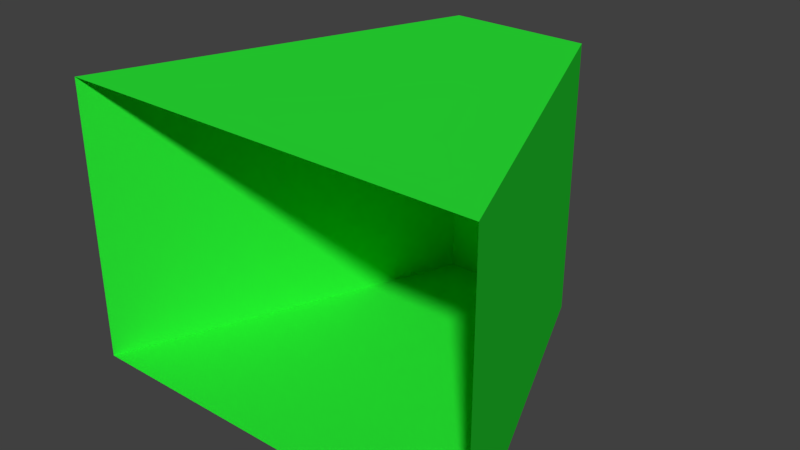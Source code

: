 # Source: BallSpawnerModel.blend  (saved by Blender 2.79.0; exported with 4.5.12 LTS)
import bpy
from mathutils import Matrix  # noqa: F401  (used for matrix-valued properties, if any)

bpy.ops.wm.read_factory_settings(use_empty=True)
scene = bpy.context.scene
scene.name = 'Scene'

# ---- collections
col_collection_1 = bpy.data.collections.new('Collection 1'); scene.collection.children.link(col_collection_1)

# ---- materials (node trees are filled in below, after node groups)
mat_spawnermaterial = bpy.data.materials.new('SpawnerMaterial')
mat_spawnermaterial.alpha_threshold = 0.0
mat_spawnermaterial.use_transparent_shadow = False
mat_spawnermaterial.diffuse_color = (0.0234, 0.8, 0.03713, 1.0)
mat_spawnermaterial.roughness = 0.5
mat_spawnermaterial.specular_intensity = 0.0
mat_spawnermaterial.line_color = (0.0, 0.0, 0.0, 1.0)

# ---- material node trees

# ---- world
world_world = bpy.data.worlds.new('World'); scene.world = world_world
world_world.color = (0.05088, 0.05088, 0.05088)
world_world.use_sun_shadow = False
world_world.sun_shadow_jitter_overblur = 0.0
world_world.cycles.sampling_method = 'MANUAL'
world_world.light_settings.ao_factor = 0.01

# ---- meshes
me_cube = bpy.data.meshes.new('Cube')
me_cube.from_pydata([(-1.5, -1.25, 0.0), (-1.5, -1.25, 2.0), (-0.5, 1.25, 0.0), (-0.5, 1.25, 2.0), (1.5, -1.25, 0.0), (1.5, -1.25, 2.0), (0.5, 1.25, 0.0), (0.5, 1.25, 2.0)], [], [(0, 1, 3, 2), (2, 3, 7, 6), (6, 7, 5, 4), (2, 6, 4, 0), (7, 3, 1, 5)])
me_cube.materials.append(mat_spawnermaterial)
me_cube.use_remesh_preserve_volume = False
me_cube.use_remesh_preserve_attributes = False
me_cube.use_mirror_vertex_groups = False
me_cube.update()

# ---- objects
ob_cube = bpy.data.objects.new('Cube', me_cube)

# ---- transforms, parenting, visibility, modifiers, constraints
ob_cube.location = (0.0, 0.0, 0.0)
ob_cube.lineart.crease_threshold = 0.0

# ---- collection membership
col_collection_1.objects.link(ob_cube)

# ---- scene / render settings (as saved in the file)
scene.frame_start = 1; scene.frame_end = 250; scene.frame_set(1)
scene.render.engine = 'BLENDER_EEVEE_NEXT'
scene.render.resolution_percentage = 50
scene.render.dither_intensity = 0.0
scene.cycles.use_denoising = False
scene.cycles.samples = 128
scene.cycles.sampling_pattern = 'TABULATED_SOBOL'
scene.cycles.use_adaptive_sampling = False
scene.cycles.use_light_tree = False
scene.cycles.blur_glossy = 0.0
scene.cycles.sample_clamp_indirect = 0.0
scene.view_settings.view_transform = 'Standard'
bpy.context.view_layer.update()

# ---- added for rendering (the .blend has no active camera and no usable light): camera, sun
cam_auto = bpy.data.cameras.new('AutoCamera')
cam_auto.lens = 50.0
cam_auto.sensor_width = 36.0
cam_auto.clip_end = 1000.0
ob_auto_camera = bpy.data.objects.new('AutoCamera', cam_auto)
scene.collection.objects.link(ob_auto_camera)
ob_auto_camera.location = (4.05941, -4.87129, 4.24753)
ob_auto_camera.rotation_euler = (1.09748, -7.21219e-08, 0.694738)
scene.camera = ob_auto_camera
light_auto_sun = bpy.data.lights.new('AutoSun', 'SUN')
light_auto_sun.energy = 3.0
light_auto_sun.angle = 0.0523599
ob_auto_sun = bpy.data.objects.new('AutoSun', light_auto_sun)
scene.collection.objects.link(ob_auto_sun)
ob_auto_sun.rotation_euler = (0.872665, 0.174533, 0.523599)
bpy.context.view_layer.update()
